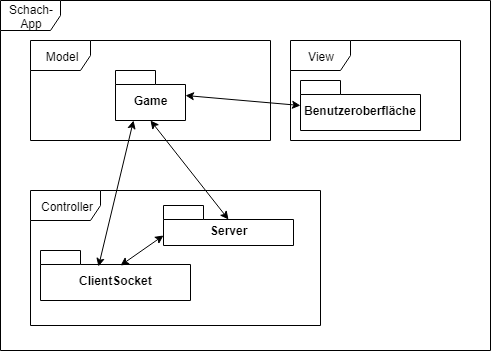

The diagram above was exported from draw.io. Its source (the exported page's mxGraphModel, read from the mxfile embedded in the PNG):
<mxGraphModel dx="1058" dy="544" grid="1" gridSize="10" guides="1" tooltips="1" connect="1" arrows="1" fold="1" page="1" pageScale="1" pageWidth="826" pageHeight="1169" math="0" shadow="0">
  <root>
    <mxCell id="0" />
    <mxCell id="1" parent="0" />
    <mxCell id="pyfwC6Xp-ANXcejVeS2k-1" value="Schach-App" style="shape=umlFrame;whiteSpace=wrap;html=1;" parent="1" vertex="1">
      <mxGeometry x="120" y="50" width="490" height="350" as="geometry" />
    </mxCell>
    <mxCell id="pyfwC6Xp-ANXcejVeS2k-2" value="Game" style="shape=folder;fontStyle=1;spacingTop=10;tabWidth=40;tabHeight=14;tabPosition=left;html=1;" parent="1" vertex="1">
      <mxGeometry x="235" y="120" width="70" height="50" as="geometry" />
    </mxCell>
    <mxCell id="pyfwC6Xp-ANXcejVeS2k-4" value="Benutzeroberfläche" style="shape=folder;fontStyle=1;spacingTop=10;tabWidth=40;tabHeight=14;tabPosition=left;html=1;" parent="1" vertex="1">
      <mxGeometry x="420" y="130" width="120" height="50" as="geometry" />
    </mxCell>
    <mxCell id="pyfwC6Xp-ANXcejVeS2k-7" value="ClientSocket" style="shape=folder;fontStyle=1;spacingTop=10;tabWidth=40;tabHeight=14;tabPosition=left;html=1;" parent="1" vertex="1">
      <mxGeometry x="160" y="300" width="150" height="50" as="geometry" />
    </mxCell>
    <mxCell id="pyfwC6Xp-ANXcejVeS2k-16" value="Model" style="shape=umlFrame;whiteSpace=wrap;html=1;" parent="1" vertex="1">
      <mxGeometry x="150" y="90" width="240" height="100" as="geometry" />
    </mxCell>
    <mxCell id="pyfwC6Xp-ANXcejVeS2k-18" value="View" style="shape=umlFrame;whiteSpace=wrap;html=1;" parent="1" vertex="1">
      <mxGeometry x="410" y="90" width="170" height="100" as="geometry" />
    </mxCell>
    <mxCell id="pyfwC6Xp-ANXcejVeS2k-20" value="Server" style="shape=folder;fontStyle=1;spacingTop=10;tabWidth=40;tabHeight=14;tabPosition=left;html=1;" parent="1" vertex="1">
      <mxGeometry x="283" y="255" width="130" height="40" as="geometry" />
    </mxCell>
    <mxCell id="pyfwC6Xp-ANXcejVeS2k-21" value="Controller" style="shape=umlFrame;whiteSpace=wrap;html=1;width=70;height=30;" parent="1" vertex="1">
      <mxGeometry x="150" y="240" width="290" height="135" as="geometry" />
    </mxCell>
    <mxCell id="qV7PH28iCIPpDkxm3ryD-1" value="" style="endArrow=classic;startArrow=classic;html=1;exitX=0.532;exitY=0.3;exitPerimeter=0;entryX=0;entryY=0.75;" parent="1" source="pyfwC6Xp-ANXcejVeS2k-7" target="pyfwC6Xp-ANXcejVeS2k-20" edge="1">
      <mxGeometry width="50" height="50" relative="1" as="geometry">
        <mxPoint x="490" y="170" as="sourcePoint" />
        <mxPoint x="550" y="130" as="targetPoint" />
      </mxGeometry>
    </mxCell>
    <mxCell id="9MvYFdNAznGfwouXnGWk-1" value="" style="endArrow=classic;startArrow=classic;html=1;entryX=0.5;entryY=1;exitX=0.5;exitY=0.35;exitPerimeter=0;" parent="1" source="pyfwC6Xp-ANXcejVeS2k-20" target="pyfwC6Xp-ANXcejVeS2k-2" edge="1">
      <mxGeometry width="50" height="50" relative="1" as="geometry">
        <mxPoint x="270" y="260" as="sourcePoint" />
        <mxPoint x="320" y="210" as="targetPoint" />
      </mxGeometry>
    </mxCell>
    <mxCell id="9MvYFdNAznGfwouXnGWk-2" value="" style="endArrow=classic;startArrow=classic;html=1;entryX=0;entryY=0.5;exitX=1;exitY=0.5;" parent="1" source="pyfwC6Xp-ANXcejVeS2k-2" target="pyfwC6Xp-ANXcejVeS2k-4" edge="1">
      <mxGeometry width="50" height="50" relative="1" as="geometry">
        <mxPoint x="340" y="200" as="sourcePoint" />
        <mxPoint x="390" y="150" as="targetPoint" />
      </mxGeometry>
    </mxCell>
    <mxCell id="9MvYFdNAznGfwouXnGWk-3" value="" style="endArrow=classic;startArrow=classic;html=1;entryX=0.25;entryY=1;exitX=0.386;exitY=0.314;exitPerimeter=0;" parent="1" source="pyfwC6Xp-ANXcejVeS2k-7" target="pyfwC6Xp-ANXcejVeS2k-2" edge="1">
      <mxGeometry width="50" height="50" relative="1" as="geometry">
        <mxPoint x="210" y="300" as="sourcePoint" />
        <mxPoint x="260" y="250" as="targetPoint" />
      </mxGeometry>
    </mxCell>
  </root>
</mxGraphModel>